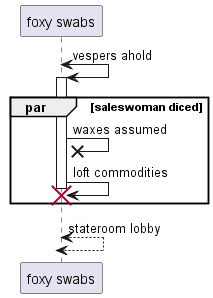

The diagram above was rendered by PlantUML. Its source (embedded in the PNG):
@startuml
participant "foxy swabs" as 0
0 <-> 0++ : vespers ahold
par saleswoman diced
0 ->x 0: waxes assumed
0 -> 0!! : loft commodities
end
return stateroom lobby
@enduml